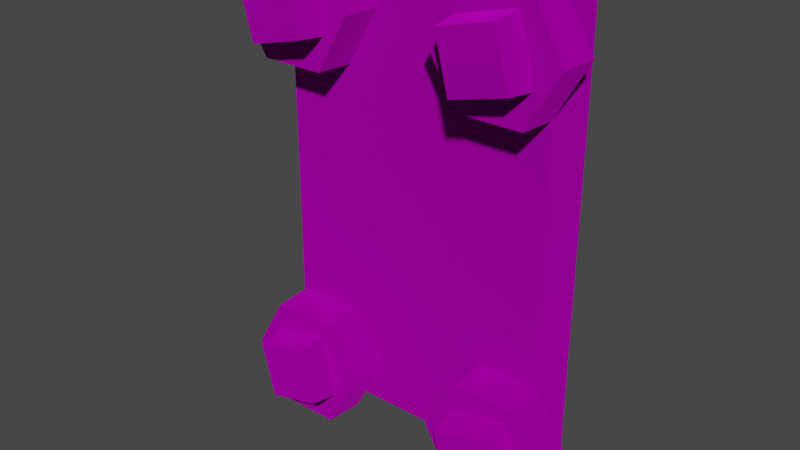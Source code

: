 # Source: giant_02_x2.blend  (saved by Blender 3.4.6; exported with 4.5.12 LTS)
import bpy
from mathutils import Matrix  # noqa: F401  (used for matrix-valued properties, if any)

bpy.ops.wm.read_factory_settings(use_empty=True)
scene = bpy.context.scene
scene.name = 'Scene'

# ---- collections
col_collection = bpy.data.collections.new('Collection'); scene.collection.children.link(col_collection)
col_export = bpy.data.collections.new('Export'); scene.collection.children.link(col_export)

# ---- images (referenced by path relative to the original .blend; pixels are not part of the script)
import os
ASSET_DIR = os.environ.get("B2B_ASSET_DIR", "")  # directory of the original .blend (textures are referenced by path, not embedded)
HERE = os.path.dirname(os.path.abspath(__file__))  # packed textures are extracted next to this script under _unpacked/

def load_image(name, relpath, width, height, colorspace="sRGB"):
    """Load a texture the original file referenced (path relative to the .blend, or extracted next to this script)."""
    p = next((c for c in (os.path.join(HERE, relpath), os.path.join(ASSET_DIR, relpath)) if relpath and os.path.exists(c)), "")
    if p:
        img = bpy.data.images.load(p, check_existing=True)
        img.name = name
    else:  # same state as the original file: an image datablock whose file is absent (Cycles renders it pink)
        img = bpy.data.images.new(name, width, height)
        img.source = "FILE"
        img.filepath = "//" + (relpath or name)
    img.colorspace_settings.name = colorspace
    return img
img_terrace_plate_steel_giant_png = load_image('terrace_plate_steel_giant.png', 'terrace_plate_steel_giant.png', 1024, 1024, 'sRGB')
img_nutbolt_steel_png = load_image('nutbolt_steel.png', 'nutbolt_steel.png', 1024, 1024, 'sRGB')

# ---- materials (node trees are filled in below, after node groups)
mat_dummymtl_rsrc_world_prop_clockworks_structural_terrace_plates_g = bpy.data.materials.new('dummymtl-rsrc.world.prop.clockworks.structural.terrace_plates.g')
mat_dummymtl_rsrc_world_prop_clockworks_structural_terrace_plates_g.use_backface_culling = True
mat_dummymtl_rsrc_world_prop_clockworks_structural_terrace_plates_g.use_transparent_shadow = False
mat_dummymtl_rsrc_world_prop_clockworks_structural_nut_n_bolt_n = bpy.data.materials.new('dummymtl-rsrc.world.prop.clockworks.structural.nut_n_bolt.n')
mat_dummymtl_rsrc_world_prop_clockworks_structural_nut_n_bolt_n.use_backface_culling = True
mat_dummymtl_rsrc_world_prop_clockworks_structural_nut_n_bolt_n.use_transparent_shadow = False

# ---- material node trees
mat_dummymtl_rsrc_world_prop_clockworks_structural_terrace_plates_g.use_nodes = True; mat_dummymtl_rsrc_world_prop_clockworks_structural_terrace_plates_g.node_tree.nodes.clear()
_N = mat_dummymtl_rsrc_world_prop_clockworks_structural_terrace_plates_g.node_tree.nodes; _L = mat_dummymtl_rsrc_world_prop_clockworks_structural_terrace_plates_g.node_tree.links
n0 = _N.new('ShaderNodeBsdfPrincipled'); n0.name = 'Principled BSDF'; n0.location = (10, 300)
n0.distribution = 'GGX'
n0.subsurface_method = 'RANDOM_WALK_SKIN'
n0.inputs[1].default_value = 1.0
n0.inputs[2].default_value = 1.0
n0.inputs[27].default_value = (0.0, 0.0, 0.0, 1.0)
n0.inputs[28].default_value = 1.0
n1 = _N.new('ShaderNodeOutputMaterial'); n1.name = 'Material Output'; n1.location = (320, 270)
n2 = _N.new('ShaderNodeTexImage'); n2.name = 'Image Texture'; n2.location = (-312, 190)
n2.image = img_terrace_plate_steel_giant_png
_L.new(n0.outputs[0], n1.inputs[0])
_L.new(n2.outputs[0], n0.inputs[0])
n1.is_active_output = True
mat_dummymtl_rsrc_world_prop_clockworks_structural_nut_n_bolt_n.use_nodes = True; mat_dummymtl_rsrc_world_prop_clockworks_structural_nut_n_bolt_n.node_tree.nodes.clear()
_N = mat_dummymtl_rsrc_world_prop_clockworks_structural_nut_n_bolt_n.node_tree.nodes; _L = mat_dummymtl_rsrc_world_prop_clockworks_structural_nut_n_bolt_n.node_tree.links
n0 = _N.new('ShaderNodeBsdfPrincipled'); n0.name = 'Principled BSDF'; n0.location = (10, 300)
n0.distribution = 'GGX'
n0.subsurface_method = 'RANDOM_WALK_SKIN'
n0.inputs[1].default_value = 1.0
n0.inputs[2].default_value = 1.0
n0.inputs[27].default_value = (0.0, 0.0, 0.0, 1.0)
n0.inputs[28].default_value = 1.0
n1 = _N.new('ShaderNodeOutputMaterial'); n1.name = 'Material Output'; n1.location = (320, 270)
n2 = _N.new('ShaderNodeTexImage'); n2.name = 'Image Texture'; n2.location = (-277, 206)
n2.image = img_nutbolt_steel_png
_L.new(n0.outputs[0], n1.inputs[0])
_L.new(n2.outputs[0], n0.inputs[0])
n1.is_active_output = True

# ---- world
world_world = bpy.data.worlds.new('World'); scene.world = world_world
world_world.use_nodes = True; world_world.node_tree.nodes.clear()
_N = world_world.node_tree.nodes; _L = world_world.node_tree.links
n0 = _N.new('ShaderNodeOutputWorld'); n0.name = 'World Output'; n0.location = (300, 300)
n1 = _N.new('ShaderNodeBackground'); n1.name = 'Background'; n1.location = (10, 300)
n1.inputs[0].default_value = (0.05088, 0.05088, 0.05088, 1.0)
_L.new(n1.outputs[0], n0.inputs[0])
n0.is_active_output = True
world_world.color = (0.05088, 0.05088, 0.05088)
world_world.use_sun_shadow = False
world_world.sun_shadow_jitter_overblur = 0.0

# ---- meshes
me_rsrc_world_prop_clockworks_structural_terrace_plates_giant_plat = bpy.data.meshes.new('rsrc.world.prop.clockworks.structural.terrace_plates.giant_plat')
me_rsrc_world_prop_clockworks_structural_terrace_plates_giant_plat.from_pydata([(-1.05, 0.0, 6.557e-08), (-1.05, -3.0, -6.557e-08), (0.95, -3.0, -0.2), (-0.95, -3.0, -0.2), (1.05, 0.0, 6.557e-08), (-0.95, 0.0, -0.2), (0.95, 0.0, -0.2), (1.05, -3.0, -6.557e-08)], [], [(0, 1, 7), (7, 4, 0), (5, 6, 2), (2, 3, 5), (0, 4, 6), (6, 5, 0), (4, 7, 2), (2, 6, 4), (7, 1, 3), (3, 2, 7), (1, 0, 5), (5, 3, 1)])
_uv = me_rsrc_world_prop_clockworks_structural_terrace_plates_giant_plat.uv_layers.new(name='UVMap')
_uv.uv.foreach_set('vector', [1.0, 0.0, 1.0, 1.0, 0.0, 1.0, 0.0, 1.0, 0.0, 0.0, 1.0, 0.0, 0.0, 0.742, 1.0, 0.742, 1.0, 0.97, 1.0, 0.97, 0.0, 0.97, 0.0, 0.742, 0.0, 0.032, 1.0, 0.032, 0.9524, 0.038, 0.9524, 0.038, 0.04762, 0.038, 0.0, 0.032, 0.0, 0.0, 1.0, 0.0, 1.0, 0.028, 1.0, 0.028, 0.0, 0.028, 0.0, 0.0, 1.0, 1.0, 0.0, 1.0, 0.0, 0.97, 0.0, 0.97, 1.0, 0.97, 1.0, 1.0, 0.0, 0.0, 1.0, 0.0, 1.0, 0.028, 1.0, 0.028, 0.0, 0.028, 0.0, 0.0])
me_rsrc_world_prop_clockworks_structural_terrace_plates_giant_plat.materials.append(mat_dummymtl_rsrc_world_prop_clockworks_structural_terrace_plates_g)
me_rsrc_world_prop_clockworks_structural_terrace_plates_giant_plat.update()
me_rsrc_world_prop_clockworks_structural_terrace_plates_giant_plat.normals_split_custom_set([tuple(v) for v in zip(*[iter([0.0, -4.371e-08, 1.0, 0.0, -4.371e-08, 1.0, 0.0, -4.371e-08, 1.0, 0.0, -4.371e-08, 1.0, 0.0, -4.371e-08, 1.0, 0.0, -4.371e-08, 1.0, 0.0, 0.0, -1.0, 0.0, 0.0, -1.0, 0.0, 0.0, -1.0, 0.0, 0.0, -1.0, 0.0, 0.0, -1.0, 0.0, 0.0, -1.0, 0.0, 1.0, 0.0, 0.0, 1.0, 0.0, 0.0, 1.0, 0.0, 0.0, 1.0, 0.0, 0.0, 1.0, 0.0, 0.0, 1.0, 0.0, 0.8944, 4.443e-08, -0.4472, 0.8944, 4.443e-08, -0.4472, 0.8944, 4.443e-08, -0.4472, 0.8944, 0.0, -0.4472, 0.8944, 0.0, -0.4472, 0.8944, 0.0, -0.4472, 0.0, -1.0, 8.515e-07, 0.0, -1.0, 8.515e-07, 0.0, -1.0, 8.515e-07, 0.0, -1.0, -1.569e-06, 0.0, -1.0, -1.569e-06, 0.0, -1.0, -1.569e-06, -0.8944, 4.443e-08, -0.4472, -0.8944, 4.443e-08, -0.4472, -0.8944, 4.443e-08, -0.4472, -0.8944, 0.0, -0.4472, -0.8944, 0.0, -0.4472, -0.8944, 0.0, -0.4472])] * 3)])
me_rsrc_world_prop_clockworks_structural_nut_n_bolt_nut_n_bolt = bpy.data.meshes.new('rsrc.world.prop.clockworks.structural.nut_n_bolt.nut_n_bolt')
me_rsrc_world_prop_clockworks_structural_nut_n_bolt_nut_n_bolt.from_pydata([(-0.45, 0.0, 0.0), (-0.4365, 0.0, -0.26), (0.2183, 0.378, -0.26), (0.225, 0.3897, 0.0), (-0.1526, 0.2583, -0.235), (0.2324, 0.1374, -0.435), (-0.1374, 0.2324, -0.435), (0.2583, 0.1526, -0.235), (0.45, 0.0, 0.0), (0.2183, -0.378, -0.26), (0.4365, 0.0, -0.26), (0.225, -0.3897, 0.0), (-0.2183, -0.378, -0.26), (-0.225, -0.3897, 0.0), (-0.225, 0.3897, 0.0), (0.1374, -0.2324, -0.435), (0.1526, -0.2583, -0.235), (-0.2583, -0.1526, -0.235), (0.0, 0.0, -0.485), (-0.2324, -0.1374, -0.435), (0.0, 0.0, -0.21), (-0.2183, 0.378, -0.26)], [], [(13, 1, 12), (13, 0, 1), (0, 21, 1), (0, 14, 21), (3, 10, 2), (3, 8, 10), (17, 6, 19), (17, 4, 6), (4, 5, 6), (4, 7, 5), (8, 9, 10), (8, 11, 9), (11, 12, 9), (11, 13, 12), (14, 2, 21), (14, 3, 2), (7, 15, 5), (7, 16, 15), (16, 19, 15), (16, 17, 19), (18, 5, 15), (18, 15, 19), (18, 6, 5), (18, 19, 6), (20, 10, 9), (20, 9, 12), (20, 2, 10), (20, 12, 1), (20, 21, 2), (20, 1, 21)])
me_rsrc_world_prop_clockworks_structural_nut_n_bolt_nut_n_bolt.polygons.foreach_set('use_smooth', [0, 0, 0, 0, 0, 0, 0, 0, 0, 0, 0, 0, 0, 0, 0, 0, 0, 0, 0, 0, 1, 1, 1, 1, 1, 1, 1, 1, 1, 1])
_uv = me_rsrc_world_prop_clockworks_structural_nut_n_bolt_nut_n_bolt.uv_layers.new(name='UVMap')
_uv.uv.foreach_set('vector', [2.0, 0.9969, 1.5, 0.8301, 2.0, 0.8301, 2.0, 0.9969, 1.5, 0.9969, 1.5, 0.8301, 1.5, 0.9969, 1.0, 0.8301, 1.5, 0.8301, 1.5, 0.9969, 1.0, 0.9969, 1.0, 0.8301, 0.5, 0.9969, 0.0, 0.8301, 0.5, 0.8301, 0.5, 0.9969, 0.0, 0.9969, 0.0, 0.8301, 0.0, 0.001862, -0.5, 0.1204, 0.0, 0.1204, 0.0, 0.001862, -0.5, 0.001862, -0.5, 0.1204, 1.5, 0.001861, 1.0, 0.1204, 1.5, 0.1204, 1.5, 0.001861, 1.0, 0.001862, 1.0, 0.1204, 0.0, 0.9969, -0.5, 0.8301, 0.0, 0.8301, 0.0, 0.9969, -0.5, 0.9969, -0.5, 0.8301, -0.5, 0.9969, -1.0, 0.8301, -0.5, 0.8301, -0.5, 0.9969, -1.0, 0.9969, -1.0, 0.8301, 1.0, 0.9969, 0.5, 0.8301, 1.0, 0.8301, 1.0, 0.9969, 0.5, 0.9969, 0.5, 0.8301, 1.0, 0.001862, 0.5, 0.1204, 1.0, 0.1204, 1.0, 0.001862, 0.5, 0.001862, 0.5, 0.1204, 0.5, 0.001862, 0.0, 0.1204, 0.5, 0.1204, 0.5, 0.001862, 0.0, 0.001862, 0.0, 0.1204, 0.5, 0.2442, 0.7148, 0.3513, 0.2859, 0.3516, 0.5, 0.2442, 0.2859, 0.3516, 0.2852, 0.1371, 0.5, 0.2442, 0.7141, 0.1368, 0.7148, 0.3513, 0.5, 0.2442, 0.2852, 0.1371, 0.7141, 0.1368, 0.5, 0.6051, 0.01023, 0.6051, 0.2551, 0.393, 0.5, 0.6051, 0.2551, 0.393, 0.7449, 0.393, 0.5, 0.6051, 0.2551, 0.8172, 0.01023, 0.6051, 0.5, 0.6051, 0.7449, 0.393, 0.9898, 0.6051, 0.5, 0.6051, 0.7449, 0.8172, 0.2551, 0.8172, 0.5, 0.6051, 0.9898, 0.6051, 0.7449, 0.8172])
me_rsrc_world_prop_clockworks_structural_nut_n_bolt_nut_n_bolt.materials.append(mat_dummymtl_rsrc_world_prop_clockworks_structural_nut_n_bolt_n)
me_rsrc_world_prop_clockworks_structural_nut_n_bolt_nut_n_bolt.update()
me_rsrc_world_prop_clockworks_structural_nut_n_bolt_nut_n_bolt.normals_split_custom_set([tuple(v) for v in zip(*[iter([-0.8652, -0.4995, -0.04492, -0.8652, -0.4995, -0.04492, -0.8652, -0.4995, -0.04492, -0.8652, -0.4995, -0.04492, -0.8652, -0.4995, -0.04492, -0.8652, -0.4995, -0.04492, -0.8652, 0.4995, -0.04492, -0.8652, 0.4995, -0.04492, -0.8652, 0.4995, -0.04492, -0.8652, 0.4995, -0.04492, -0.8652, 0.4995, -0.04492, -0.8652, 0.4995, -0.04492, 0.8652, 0.4995, -0.04492, 0.8652, 0.4995, -0.04492, 0.8652, 0.4995, -0.04492, 0.8652, 0.4995, -0.04492, 0.8652, 0.4995, -0.04492, 0.8652, 0.4995, -0.04492, -0.9631, 0.2476, -0.1055, -0.9631, 0.2476, -0.1055, -0.9631, 0.2476, -0.1055, -0.9631, 0.2476, -0.1055, -0.9631, 0.2476, -0.1055, -0.9631, 0.2476, -0.1055, 0.2476, 0.9631, -0.1055, 0.2476, 0.9631, -0.1055, 0.2476, 0.9631, -0.1055, 0.2476, 0.9631, -0.1055, 0.2476, 0.9631, -0.1055, 0.2476, 0.9631, -0.1055, 0.8652, -0.4995, -0.04492, 0.8652, -0.4995, -0.04492, 0.8652, -0.4995, -0.04492, 0.8652, -0.4995, -0.04492, 0.8652, -0.4995, -0.04492, 0.8652, -0.4995, -0.04492, 0.0, -0.999, -0.04492, 0.0, -0.999, -0.04492, 0.0, -0.999, -0.04492, 0.0, -0.999, -0.04492, 0.0, -0.999, -0.04492, 0.0, -0.999, -0.04492, 0.0, 0.999, -0.04492, 0.0, 0.999, -0.04492, 0.0, 0.999, -0.04492, 0.0, 0.999, -0.04492, 0.0, 0.999, -0.04492, 0.0, 0.999, -0.04492, 0.9631, -0.2476, -0.1055, 0.9631, -0.2476, -0.1055, 0.9631, -0.2476, -0.1055, 0.9631, -0.2476, -0.1055, 0.9631, -0.2476, -0.1055, 0.9631, -0.2476, -0.1055, -0.2476, -0.9631, -0.1055, -0.2476, -0.9631, -0.1055, -0.2476, -0.9631, -0.1055, -0.2476, -0.9631, -0.1055, -0.2476, -0.9631, -0.1055, -0.2476, -0.9631, -0.1055, -8.515e-07, 1.533e-06, -1.0, 0.1568, 0.09265, -0.9833, 0.09265, -0.1568, -0.9833, -8.515e-07, 1.533e-06, -1.0, 0.09265, -0.1568, -0.9833, -0.1568, -0.09265, -0.9833, -8.515e-07, 1.533e-06, -1.0, -0.09265, 0.1568, -0.9833, 0.1568, 0.09265, -0.9833, -8.515e-07, 1.533e-06, -1.0, -0.1568, -0.09265, -0.9833, -0.09265, 0.1568, -0.9833, 0.0, 1.205e-09, -1.0, -0.1138, 0.0, -0.9935, -0.0569, 0.09856, -0.9935, 0.0, 1.205e-09, -1.0, -0.0569, 0.09856, -0.9935, 0.0569, 0.09856, -0.9935, 0.0, 1.205e-09, -1.0, -0.0569, -0.09856, -0.9935, -0.1138, 0.0, -0.9935, 0.0, 1.205e-09, -1.0, 0.0569, 0.09856, -0.9935, 0.1138, 0.0, -0.9935, 0.0, 1.205e-09, -1.0, 0.0569, -0.09856, -0.9935, -0.0569, -0.09856, -0.9935, 0.0, 1.205e-09, -1.0, 0.1138, 0.0, -0.9935, 0.0569, -0.09856, -0.9935])] * 3)])

# ---- objects
ob_giant_plates_giant_02_x2_meshnodes__groove_02units = bpy.data.objects.new('giant_plates.giant_02_x2-MeshNodes["groove_02units"]', me_rsrc_world_prop_clockworks_structural_terrace_plates_giant_plat)
ob_giant_plates_giant_02_x2_nodes__node04 = bpy.data.objects.new('giant_plates.giant_02_x2-Nodes["node04"]', None)
ob_nut_n_bolt_nut_n_bolt_01_meshnodes__nut_bolt = bpy.data.objects.new('nut_n_bolt.nut_n_bolt_01-MeshNodes["nut_bolt"]', me_rsrc_world_prop_clockworks_structural_nut_n_bolt_nut_n_bolt)
ob_giant_plates_giant_02_x2_nodes__node02 = bpy.data.objects.new('giant_plates.giant_02_x2-Nodes["node02"]', None)
ob_nut_n_bolt_nut_n_bolt_01_meshnodes__nut_bolt___001 = bpy.data.objects.new('nut_n_bolt.nut_n_bolt_01-MeshNodes["nut_bolt"].001', me_rsrc_world_prop_clockworks_structural_nut_n_bolt_nut_n_bolt)
ob_giant_plates_giant_02_x2_nodes__node03 = bpy.data.objects.new('giant_plates.giant_02_x2-Nodes["node03"]', None)
ob_nut_n_bolt_nut_n_bolt_01_meshnodes__nut_bolt___002 = bpy.data.objects.new('nut_n_bolt.nut_n_bolt_01-MeshNodes["nut_bolt"].002', me_rsrc_world_prop_clockworks_structural_nut_n_bolt_nut_n_bolt)
ob_giant_plates_giant_02_x2_nodes__node01 = bpy.data.objects.new('giant_plates.giant_02_x2-Nodes["node01"]', None)
ob_nut_n_bolt_nut_n_bolt_01_meshnodes__nut_bolt___003 = bpy.data.objects.new('nut_n_bolt.nut_n_bolt_01-MeshNodes["nut_bolt"].003', me_rsrc_world_prop_clockworks_structural_nut_n_bolt_nut_n_bolt)

# ---- transforms, parenting, visibility, modifiers, constraints
ob_giant_plates_giant_02_x2_meshnodes__groove_02units.location = (0.0, 0.0, 0.0)
ob_giant_plates_giant_02_x2_meshnodes__groove_02units.rotation_mode = 'QUATERNION'
ob_giant_plates_giant_02_x2_meshnodes__groove_02units.rotation_quaternion = (0.7071, -0.7071, -1.57e-16, -9.358e-24)
ob_giant_plates_giant_02_x2_nodes__node04.location = (0.764, -0.2, 0.234)
ob_giant_plates_giant_02_x2_nodes__node04.rotation_mode = 'QUATERNION'
ob_giant_plates_giant_02_x2_nodes__node04.rotation_quaternion = (0.7071, -0.7071, -1.57e-16, -9.358e-24)
ob_giant_plates_giant_02_x2_nodes__node04.empty_display_size = 0.001
ob_nut_n_bolt_nut_n_bolt_01_meshnodes__nut_bolt.parent = ob_giant_plates_giant_02_x2_nodes__node04
ob_nut_n_bolt_nut_n_bolt_01_meshnodes__nut_bolt.location = (0.0, 0.0, 0.0)
ob_nut_n_bolt_nut_n_bolt_01_meshnodes__nut_bolt.rotation_mode = 'QUATERNION'
ob_nut_n_bolt_nut_n_bolt_01_meshnodes__nut_bolt.rotation_quaternion = (1.0, 0.0, 0.0, 0.0)
ob_giant_plates_giant_02_x2_nodes__node02.location = (0.724, -0.2, 2.736)
ob_giant_plates_giant_02_x2_nodes__node02.rotation_mode = 'QUATERNION'
ob_giant_plates_giant_02_x2_nodes__node02.rotation_quaternion = (0.7071, -0.7071, -1.57e-16, -9.358e-24)
ob_giant_plates_giant_02_x2_nodes__node02.empty_display_size = 0.001
ob_nut_n_bolt_nut_n_bolt_01_meshnodes__nut_bolt___001.parent = ob_giant_plates_giant_02_x2_nodes__node02
ob_nut_n_bolt_nut_n_bolt_01_meshnodes__nut_bolt___001.location = (0.0, 0.0, 0.0)
ob_nut_n_bolt_nut_n_bolt_01_meshnodes__nut_bolt___001.rotation_mode = 'QUATERNION'
ob_nut_n_bolt_nut_n_bolt_01_meshnodes__nut_bolt___001.rotation_quaternion = (1.0, 0.0, 0.0, 0.0)
ob_giant_plates_giant_02_x2_nodes__node03.location = (-0.71, -0.2, 0.234)
ob_giant_plates_giant_02_x2_nodes__node03.rotation_mode = 'QUATERNION'
ob_giant_plates_giant_02_x2_nodes__node03.rotation_quaternion = (0.7071, -0.7071, -1.57e-16, -9.358e-24)
ob_giant_plates_giant_02_x2_nodes__node03.empty_display_size = 0.001
ob_nut_n_bolt_nut_n_bolt_01_meshnodes__nut_bolt___002.parent = ob_giant_plates_giant_02_x2_nodes__node03
ob_nut_n_bolt_nut_n_bolt_01_meshnodes__nut_bolt___002.location = (0.0, 0.0, 0.0)
ob_nut_n_bolt_nut_n_bolt_01_meshnodes__nut_bolt___002.rotation_mode = 'QUATERNION'
ob_nut_n_bolt_nut_n_bolt_01_meshnodes__nut_bolt___002.rotation_quaternion = (1.0, 0.0, 0.0, 0.0)
ob_giant_plates_giant_02_x2_nodes__node01.location = (-0.71, -0.2, 2.736)
ob_giant_plates_giant_02_x2_nodes__node01.rotation_mode = 'QUATERNION'
ob_giant_plates_giant_02_x2_nodes__node01.rotation_quaternion = (0.7071, -0.7071, -1.57e-16, -9.358e-24)
ob_giant_plates_giant_02_x2_nodes__node01.empty_display_size = 0.001
ob_nut_n_bolt_nut_n_bolt_01_meshnodes__nut_bolt___003.parent = ob_giant_plates_giant_02_x2_nodes__node01
ob_nut_n_bolt_nut_n_bolt_01_meshnodes__nut_bolt___003.location = (0.0, 0.0, 0.0)
ob_nut_n_bolt_nut_n_bolt_01_meshnodes__nut_bolt___003.rotation_mode = 'QUATERNION'
ob_nut_n_bolt_nut_n_bolt_01_meshnodes__nut_bolt___003.rotation_quaternion = (1.0, 0.0, 0.0, 0.0)

# ---- collection membership
scene.collection.objects.link(ob_giant_plates_giant_02_x2_meshnodes__groove_02units)
scene.collection.objects.link(ob_giant_plates_giant_02_x2_nodes__node04)
scene.collection.objects.link(ob_nut_n_bolt_nut_n_bolt_01_meshnodes__nut_bolt)
scene.collection.objects.link(ob_giant_plates_giant_02_x2_nodes__node02)
scene.collection.objects.link(ob_nut_n_bolt_nut_n_bolt_01_meshnodes__nut_bolt___001)
scene.collection.objects.link(ob_giant_plates_giant_02_x2_nodes__node03)
scene.collection.objects.link(ob_nut_n_bolt_nut_n_bolt_01_meshnodes__nut_bolt___002)
scene.collection.objects.link(ob_giant_plates_giant_02_x2_nodes__node01)
scene.collection.objects.link(ob_nut_n_bolt_nut_n_bolt_01_meshnodes__nut_bolt___003)

# ---- scene / render settings (as saved in the file)
scene.frame_start = 1; scene.frame_end = 250; scene.frame_set(1)
scene.render.engine = 'BLENDER_EEVEE_NEXT'
scene.cycles.sampling_pattern = 'TABULATED_SOBOL'
scene.cycles.use_light_tree = False
scene.view_settings.view_transform = 'Filmic'
bpy.context.view_layer.update()

# ---- added for rendering (the .blend has no active camera and no usable light): camera, sun
cam_auto = bpy.data.cameras.new('AutoCamera')
cam_auto.lens = 50.0
cam_auto.sensor_width = 36.0
cam_auto.clip_end = 1000.0
ob_auto_camera = bpy.data.objects.new('AutoCamera', cam_auto)
scene.collection.objects.link(ob_auto_camera)
ob_auto_camera.location = (3.8275, -4.9031, 4.5254)
ob_auto_camera.rotation_euler = (1.09748, -7.21219e-08, 0.694738)
scene.camera = ob_auto_camera
light_auto_sun = bpy.data.lights.new('AutoSun', 'SUN')
light_auto_sun.energy = 3.0
light_auto_sun.angle = 0.0523599
ob_auto_sun = bpy.data.objects.new('AutoSun', light_auto_sun)
scene.collection.objects.link(ob_auto_sun)
ob_auto_sun.rotation_euler = (0.872665, 0.174533, 0.523599)
bpy.context.view_layer.update()
